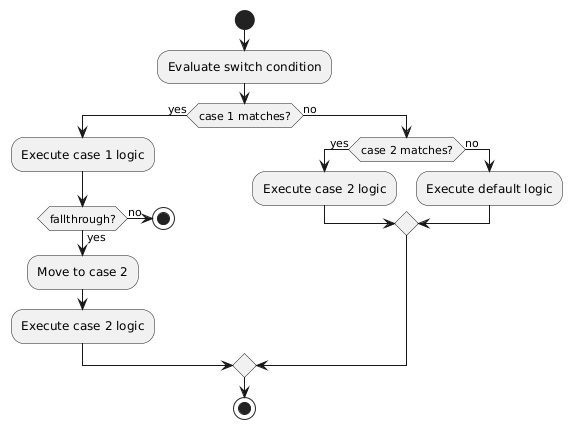

The diagram above was rendered by PlantUML. Its source (embedded in the PNG):
@startuml
start

:Evaluate switch condition;

if (case 1 matches?) then (yes)
  :Execute case 1 logic;
  if (fallthrough?) then (yes)
    :Move to case 2;
    :Execute case 2 logic;
  else (no)
    stop
  endif
else (no)
  if (case 2 matches?) then (yes)
    :Execute case 2 logic;
  else (no)
    :Execute default logic;
  endif
endif

stop
@enduml